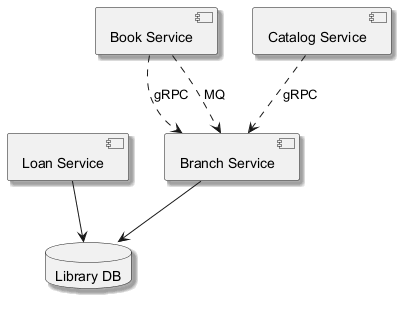

The diagram above was rendered by PlantUML. Its source (embedded in the PNG):
@startuml
skinparam monochrome true
skinparam shadowing true
component "Branch Service" as C_BranchService
component "Book Service" as C_BookService
component "Catalog Service" as C_CatalogService
component "Loan Service" as C_LoanService
database "Library DB" as DB_library
C_BranchService --> DB_library
C_LoanService --> DB_library
C_BookService ..> C_BranchService : gRPC
C_BookService ..> C_BranchService : MQ
C_CatalogService ..> C_BranchService : gRPC
@enduml